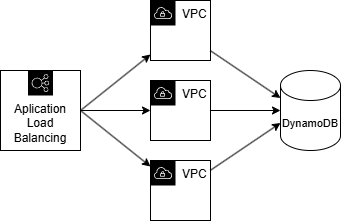

The diagram above was exported from draw.io. Its source (the exported page's mxGraphModel, read from the mxfile embedded in the PNG):
<mxGraphModel dx="989" dy="521" grid="1" gridSize="10" guides="1" tooltips="1" connect="1" arrows="1" fold="1" page="1" pageScale="1" pageWidth="850" pageHeight="1100" math="0" shadow="0">
  <root>
    <mxCell id="0" />
    <mxCell id="1" parent="0" />
    <mxCell id="1Y3VYvwXhI80hWJe-gEH-10" value="&lt;font style=&quot;font-size: 11px;&quot;&gt;DynamoDB&lt;/font&gt;" style="shape=cylinder3;whiteSpace=wrap;html=1;boundedLbl=1;backgroundOutline=1;size=15;" vertex="1" parent="1">
      <mxGeometry x="400" y="260" width="60" height="80" as="geometry" />
    </mxCell>
    <mxCell id="1Y3VYvwXhI80hWJe-gEH-11" value="" style="endArrow=classic;html=1;rounded=0;exitX=1;exitY=0.5;exitDx=0;exitDy=0;" edge="1" parent="1" target="1Y3VYvwXhI80hWJe-gEH-16">
      <mxGeometry width="50" height="50" relative="1" as="geometry">
        <mxPoint x="200" y="300" as="sourcePoint" />
        <mxPoint x="210" y="220" as="targetPoint" />
      </mxGeometry>
    </mxCell>
    <mxCell id="1Y3VYvwXhI80hWJe-gEH-12" value="" style="endArrow=classic;html=1;rounded=0;exitX=1;exitY=0.5;exitDx=0;exitDy=0;" edge="1" parent="1" target="1Y3VYvwXhI80hWJe-gEH-17">
      <mxGeometry width="50" height="50" relative="1" as="geometry">
        <mxPoint x="200" y="300" as="sourcePoint" />
        <mxPoint x="280" y="300" as="targetPoint" />
      </mxGeometry>
    </mxCell>
    <mxCell id="1Y3VYvwXhI80hWJe-gEH-13" value="" style="endArrow=classic;html=1;rounded=0;exitX=1;exitY=0.5;exitDx=0;exitDy=0;" edge="1" parent="1" target="1Y3VYvwXhI80hWJe-gEH-19">
      <mxGeometry width="50" height="50" relative="1" as="geometry">
        <mxPoint x="200" y="300" as="sourcePoint" />
        <mxPoint x="280" y="380" as="targetPoint" />
      </mxGeometry>
    </mxCell>
    <mxCell id="1Y3VYvwXhI80hWJe-gEH-16" value="VPC" style="sketch=0;outlineConnect=0;html=1;whiteSpace=wrap;fontSize=12;fontStyle=0;shape=mxgraph.aws4.group;grIcon=mxgraph.aws4.group_vpc;verticalAlign=top;align=left;spacingLeft=30;dashed=0;" vertex="1" parent="1">
      <mxGeometry x="270" y="190" width="60" height="60" as="geometry" />
    </mxCell>
    <mxCell id="1Y3VYvwXhI80hWJe-gEH-17" value="VPC" style="sketch=0;outlineConnect=0;html=1;whiteSpace=wrap;fontSize=12;fontStyle=0;shape=mxgraph.aws4.group;grIcon=mxgraph.aws4.group_vpc;verticalAlign=top;align=left;spacingLeft=30;dashed=0;" vertex="1" parent="1">
      <mxGeometry x="270" y="270" width="60" height="60" as="geometry" />
    </mxCell>
    <mxCell id="1Y3VYvwXhI80hWJe-gEH-19" value="VPC" style="sketch=0;outlineConnect=0;html=1;whiteSpace=wrap;fontSize=12;fontStyle=0;shape=mxgraph.aws4.group;grIcon=mxgraph.aws4.group_vpc;verticalAlign=top;align=left;spacingLeft=30;dashed=0;" vertex="1" parent="1">
      <mxGeometry x="270" y="350" width="60" height="60" as="geometry" />
    </mxCell>
    <mxCell id="1Y3VYvwXhI80hWJe-gEH-21" value="" style="endArrow=classic;html=1;rounded=0;entryX=0;entryY=0;entryDx=0;entryDy=52.5;entryPerimeter=0;" edge="1" parent="1" source="1Y3VYvwXhI80hWJe-gEH-19" target="1Y3VYvwXhI80hWJe-gEH-10">
      <mxGeometry width="50" height="50" relative="1" as="geometry">
        <mxPoint x="300" y="390" as="sourcePoint" />
        <mxPoint x="350" y="340" as="targetPoint" />
      </mxGeometry>
    </mxCell>
    <mxCell id="1Y3VYvwXhI80hWJe-gEH-22" value="" style="endArrow=classic;html=1;rounded=0;entryX=0;entryY=0.5;entryDx=0;entryDy=0;entryPerimeter=0;" edge="1" parent="1" source="1Y3VYvwXhI80hWJe-gEH-17" target="1Y3VYvwXhI80hWJe-gEH-10">
      <mxGeometry width="50" height="50" relative="1" as="geometry">
        <mxPoint x="480" y="410" as="sourcePoint" />
        <mxPoint x="350" y="340" as="targetPoint" />
      </mxGeometry>
    </mxCell>
    <mxCell id="1Y3VYvwXhI80hWJe-gEH-23" value="" style="endArrow=classic;html=1;rounded=0;entryX=0;entryY=0;entryDx=0;entryDy=27.5;entryPerimeter=0;" edge="1" parent="1" source="1Y3VYvwXhI80hWJe-gEH-16" target="1Y3VYvwXhI80hWJe-gEH-10">
      <mxGeometry width="50" height="50" relative="1" as="geometry">
        <mxPoint x="405" y="405" as="sourcePoint" />
        <mxPoint x="390" y="290" as="targetPoint" />
      </mxGeometry>
    </mxCell>
    <mxCell id="1Y3VYvwXhI80hWJe-gEH-24" value="Aplication Load Balancing" style="sketch=0;outlineConnect=0;html=1;whiteSpace=wrap;fontSize=12;fontStyle=0;shape=mxgraph.aws4.groupCenter;grIcon=mxgraph.aws4.group_elastic_load_balancing;grStroke=1;verticalAlign=top;align=center;dashed=0;spacingTop=25;" vertex="1" parent="1">
      <mxGeometry x="120" y="260" width="80" height="80" as="geometry" />
    </mxCell>
  </root>
</mxGraphModel>